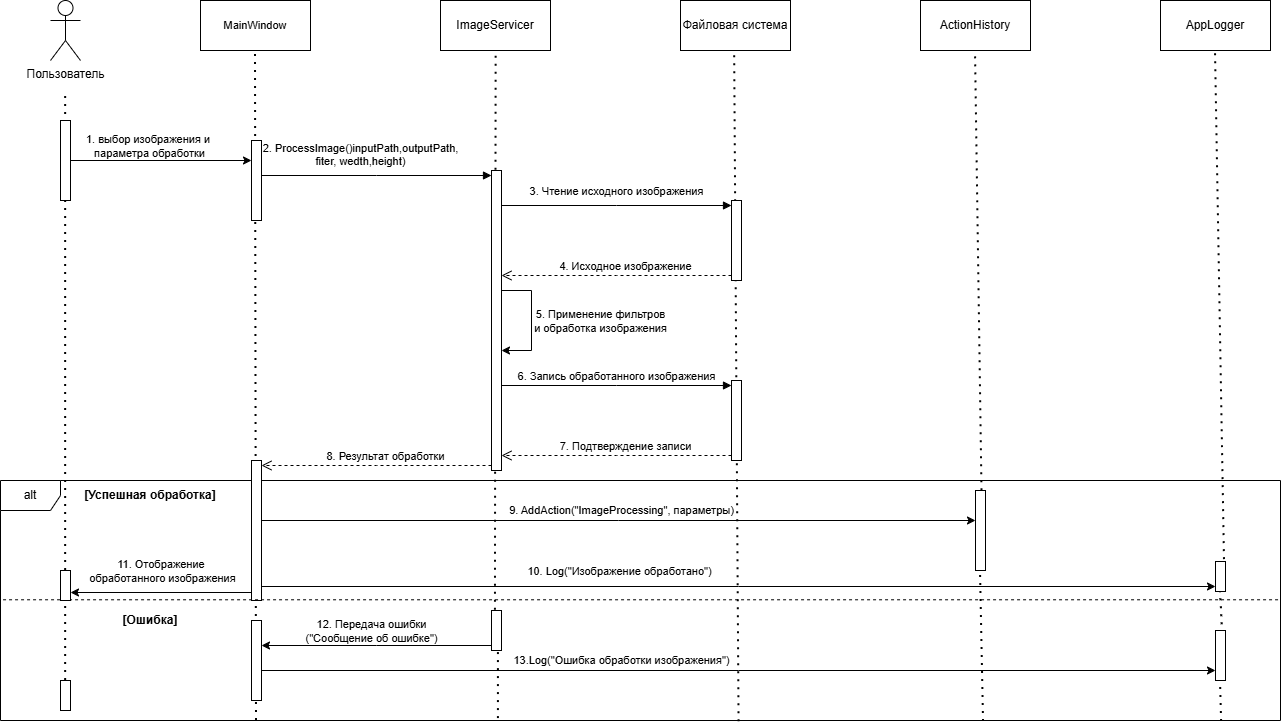

The diagram above was exported from draw.io. Its source (the exported page's mxGraphModel, read from the mxfile embedded in the PNG):
<mxGraphModel dx="1776" dy="1074" grid="1" gridSize="10" guides="1" tooltips="1" connect="1" arrows="1" fold="1" page="1" pageScale="1" pageWidth="827" pageHeight="1169" math="0" shadow="0">
  <root>
    <mxCell id="0" />
    <mxCell id="1" parent="0" />
    <mxCell id="ZCkh45rZWqCMLaW6e8hR-1" edge="1" parent="1" source="ZCkh45rZWqCMLaW6e8hR-41" style="endArrow=none;dashed=1;html=1;dashPattern=1 3;strokeWidth=2;rounded=0;defaultLabelBackgroundColor=page;entryX=0.5;entryY=1;entryDx=0;entryDy=0;exitX=0.768;exitY=1.004;exitDx=0;exitDy=0;exitPerimeter=0;" target="ZCkh45rZWqCMLaW6e8hR-10" value="">
      <mxGeometry height="50" relative="1" width="50" as="geometry">
        <mxPoint x="1054.5" y="625" as="sourcePoint" />
        <mxPoint x="1054.65" y="145" as="targetPoint" />
      </mxGeometry>
    </mxCell>
    <mxCell id="ZCkh45rZWqCMLaW6e8hR-2" edge="1" parent="1" source="ZCkh45rZWqCMLaW6e8hR-45" style="endArrow=none;dashed=1;html=1;dashPattern=1 3;strokeWidth=2;rounded=0;defaultLabelBackgroundColor=page;entryX=0.5;entryY=1;entryDx=0;entryDy=0;exitX=0.954;exitY=1.004;exitDx=0;exitDy=0;exitPerimeter=0;" target="ZCkh45rZWqCMLaW6e8hR-11" value="">
      <mxGeometry height="50" relative="1" width="50" as="geometry">
        <mxPoint x="1310" y="760" as="sourcePoint" />
        <mxPoint x="1310.15" y="280" as="targetPoint" />
      </mxGeometry>
    </mxCell>
    <mxCell id="ZCkh45rZWqCMLaW6e8hR-3" edge="1" parent="1" source="ZCkh45rZWqCMLaW6e8hR-12" style="endArrow=none;dashed=1;html=1;dashPattern=1 3;strokeWidth=2;rounded=0;defaultLabelBackgroundColor=page;exitX=0.577;exitY=1.005;exitDx=0;exitDy=0;exitPerimeter=0;" value="">
      <mxGeometry height="50" relative="1" width="50" as="geometry">
        <mxPoint x="814" y="610" as="sourcePoint" />
        <mxPoint x="814.1500000000001" y="130" as="targetPoint" />
      </mxGeometry>
    </mxCell>
    <mxCell id="ZCkh45rZWqCMLaW6e8hR-4" edge="1" parent="1" source="ZCkh45rZWqCMLaW6e8hR-54" style="endArrow=none;dashed=1;html=1;dashPattern=1 3;strokeWidth=2;rounded=0;defaultLabelBackgroundColor=page;exitX=0.389;exitY=0.992;exitDx=0;exitDy=0;exitPerimeter=0;" value="">
      <mxGeometry height="50" relative="1" width="50" as="geometry">
        <mxPoint x="575.5" y="610" as="sourcePoint" />
        <mxPoint x="575.6500000000001" y="130" as="targetPoint" />
      </mxGeometry>
    </mxCell>
    <mxCell id="ZCkh45rZWqCMLaW6e8hR-5" edge="1" parent="1" source="ZCkh45rZWqCMLaW6e8hR-12" style="endArrow=none;dashed=1;html=1;dashPattern=1 3;strokeWidth=2;rounded=0;defaultLabelBackgroundColor=page;entryX=0.5;entryY=1;entryDx=0;entryDy=0;exitX=0.2;exitY=1;exitDx=0;exitDy=0;exitPerimeter=0;" target="ZCkh45rZWqCMLaW6e8hR-7" value="">
      <mxGeometry height="50" relative="1" width="50" as="geometry">
        <mxPoint x="335" y="840" as="sourcePoint" />
        <mxPoint x="335.6500000000001" y="160" as="targetPoint" />
      </mxGeometry>
    </mxCell>
    <mxCell id="ZCkh45rZWqCMLaW6e8hR-6" parent="1" style="shape=umlActor;verticalLabelPosition=bottom;verticalAlign=top;html=1;labelPerimeter=1;" value="Пользователь" vertex="1">
      <mxGeometry height="60" width="30" x="130" y="80" as="geometry" />
    </mxCell>
    <mxCell id="ZCkh45rZWqCMLaW6e8hR-7" parent="1" style="html=1;whiteSpace=wrap;" value="&lt;span style=&quot;font-size: 11px;&quot;&gt;MainWindow&lt;/span&gt;" vertex="1">
      <mxGeometry height="50" width="110" x="280" y="80" as="geometry" />
    </mxCell>
    <mxCell id="ZCkh45rZWqCMLaW6e8hR-8" parent="1" style="html=1;whiteSpace=wrap;" value="ImageService&lt;span style=&quot;background-color: transparent;&quot;&gt;r&lt;/span&gt;" vertex="1">
      <mxGeometry height="50" width="110" x="520" y="80" as="geometry" />
    </mxCell>
    <mxCell id="ZCkh45rZWqCMLaW6e8hR-9" parent="1" style="html=1;whiteSpace=wrap;" value="Файловая система" vertex="1">
      <mxGeometry height="50" width="110" x="760" y="80" as="geometry" />
    </mxCell>
    <mxCell id="ZCkh45rZWqCMLaW6e8hR-10" parent="1" style="html=1;whiteSpace=wrap;" value="ActionHistory" vertex="1">
      <mxGeometry height="50" width="110" x="1000" y="80" as="geometry" />
    </mxCell>
    <mxCell id="ZCkh45rZWqCMLaW6e8hR-11" parent="1" style="html=1;whiteSpace=wrap;" value="AppLogger" vertex="1">
      <mxGeometry height="50" width="110" x="1240" y="80" as="geometry" />
    </mxCell>
    <mxCell id="ZCkh45rZWqCMLaW6e8hR-12" parent="1" style="shape=umlFrame;whiteSpace=wrap;html=1;pointerEvents=0;" value="alt" vertex="1">
      <mxGeometry height="240" width="1280" x="80" y="560" as="geometry" />
    </mxCell>
    <mxCell id="ZCkh45rZWqCMLaW6e8hR-13" edge="1" parent="1" source="ZCkh45rZWqCMLaW6e8hR-39" style="edgeStyle=sequenceEdgeStyle;rounded=0;orthogonalLoop=1;jettySize=auto;html=1;libavoidRouting=0;curved=0;defaultLabelBackgroundColor=page;" target="ZCkh45rZWqCMLaW6e8hR-15">
      <mxGeometry relative="1" as="geometry">
        <Array as="points">
          <mxPoint x="240.5" y="240" />
        </Array>
      </mxGeometry>
    </mxCell>
    <mxCell id="ZCkh45rZWqCMLaW6e8hR-14" connectable="0" parent="ZCkh45rZWqCMLaW6e8hR-13" style="edgeLabel;html=1;align=center;verticalAlign=middle;resizable=0;points=[];inheritText=1;defaultLabelBackgroundColor=page;" value="1. выбор изображения и&amp;nbsp;&lt;div&gt;параметра обработки&lt;/div&gt;" vertex="1">
      <mxGeometry relative="1" x="-0.2457" y="3" as="geometry">
        <mxPoint x="11" y="-12" as="offset" />
      </mxGeometry>
    </mxCell>
    <mxCell id="ZCkh45rZWqCMLaW6e8hR-15" parent="1" style="html=1;points=[[0,0,0,0,5],[0,1,0,0,-5],[1,0,0,0,5],[1,1,0,0,-5]];perimeter=orthogonalPerimeter;outlineConnect=0;targetShapes=umlLifeline;portConstraint=eastwest;newEdgeStyle={&quot;edgeStyle&quot;:&quot;sequenceEdgeStyle&quot;,&quot;libavoidRouting&quot;:0,&quot;curved&quot;:0,&quot;rounded&quot;:0};" value="" vertex="1">
      <mxGeometry height="80" width="10" x="331" y="220" as="geometry" />
    </mxCell>
    <mxCell id="ZCkh45rZWqCMLaW6e8hR-16" parent="1" style="html=1;points=[[0,0,0,0,5],[0,1,0,0,-5],[1,0,0,0,5],[1,1,0,0,-5]];perimeter=orthogonalPerimeter;outlineConnect=0;targetShapes=umlLifeline;portConstraint=eastwest;newEdgeStyle={&quot;edgeStyle&quot;:&quot;sequenceEdgeStyle&quot;,&quot;libavoidRouting&quot;:0,&quot;curved&quot;:0,&quot;rounded&quot;:0};" value="" vertex="1">
      <mxGeometry height="300" width="10" x="571" y="250" as="geometry" />
    </mxCell>
    <mxCell id="ZCkh45rZWqCMLaW6e8hR-17" edge="1" parent="1" source="ZCkh45rZWqCMLaW6e8hR-15" style="html=1;verticalAlign=bottom;endArrow=block;edgeStyle=sequenceEdgeStyle;libavoidRouting=0;curved=0;rounded=0;entryX=0;entryY=0;entryDx=0;entryDy=5;defaultLabelBackgroundColor=page;" target="ZCkh45rZWqCMLaW6e8hR-16" value="2. ProcessImage()inputPath,outputPath,&lt;div&gt;fiter, wedth,height)&lt;/div&gt;">
      <mxGeometry relative="1" x="-0.1391" y="5" as="geometry">
        <mxPoint as="offset" />
        <Array as="points" />
        <mxPoint x="501" y="255" as="sourcePoint" />
      </mxGeometry>
    </mxCell>
    <mxCell id="ZCkh45rZWqCMLaW6e8hR-18" parent="1" style="html=1;points=[[0,0,0,0,5],[0,1,0,0,-5],[1,0,0,0,5],[1,1,0,0,-5]];perimeter=orthogonalPerimeter;outlineConnect=0;targetShapes=umlLifeline;portConstraint=eastwest;newEdgeStyle={&quot;edgeStyle&quot;:&quot;sequenceEdgeStyle&quot;,&quot;libavoidRouting&quot;:0,&quot;curved&quot;:0,&quot;rounded&quot;:0};" value="" vertex="1">
      <mxGeometry height="80" width="10" x="811" y="280" as="geometry" />
    </mxCell>
    <mxCell id="ZCkh45rZWqCMLaW6e8hR-19" edge="1" parent="1" source="ZCkh45rZWqCMLaW6e8hR-16" style="html=1;verticalAlign=bottom;endArrow=block;edgeStyle=sequenceEdgeStyle;libavoidRouting=0;curved=0;rounded=0;entryX=0;entryY=0;entryDx=0;entryDy=5;defaultLabelBackgroundColor=page;" target="ZCkh45rZWqCMLaW6e8hR-18" value="3. Чтение исходного изображения">
      <mxGeometry relative="1" y="5" as="geometry">
        <mxPoint as="offset" />
        <Array as="points" />
        <mxPoint x="741" y="285" as="sourcePoint" />
      </mxGeometry>
    </mxCell>
    <mxCell id="ZCkh45rZWqCMLaW6e8hR-20" edge="1" parent="1" source="ZCkh45rZWqCMLaW6e8hR-18" style="html=1;verticalAlign=bottom;endArrow=open;dashed=1;endSize=8;edgeStyle=sequenceEdgeStyle;libavoidRouting=0;curved=0;rounded=0;exitX=0;exitY=1;exitDx=0;exitDy=-5;defaultLabelBackgroundColor=page;" target="ZCkh45rZWqCMLaW6e8hR-16" value="4. Исходное изображение">
      <mxGeometry relative="1" x="-0.0783" as="geometry">
        <mxPoint as="offset" />
        <Array as="points" />
        <mxPoint x="600" y="355" as="targetPoint" />
      </mxGeometry>
    </mxCell>
    <mxCell id="ZCkh45rZWqCMLaW6e8hR-21" edge="1" parent="1" source="ZCkh45rZWqCMLaW6e8hR-16" style="edgeStyle=sequenceEdgeStyle;rounded=0;orthogonalLoop=1;jettySize=auto;html=1;libavoidRouting=0;curved=0;defaultLabelBackgroundColor=page;" target="ZCkh45rZWqCMLaW6e8hR-16">
      <mxGeometry relative="1" as="geometry">
        <Array as="points">
          <mxPoint x="611" y="430" />
        </Array>
      </mxGeometry>
    </mxCell>
    <mxCell id="ZCkh45rZWqCMLaW6e8hR-22" connectable="0" parent="ZCkh45rZWqCMLaW6e8hR-21" style="edgeLabel;html=1;align=center;verticalAlign=middle;resizable=0;points=[];inheritText=1;defaultLabelBackgroundColor=page;" value="5. Применение фильтров&lt;div&gt;и обработка изображения&lt;/div&gt;" vertex="1">
      <mxGeometry relative="1" x="-0.1756" y="2" as="geometry">
        <mxPoint x="67" y="11" as="offset" />
      </mxGeometry>
    </mxCell>
    <mxCell id="ZCkh45rZWqCMLaW6e8hR-23" parent="1" style="html=1;points=[[0,0,0,0,5],[0,1,0,0,-5],[1,0,0,0,5],[1,1,0,0,-5]];perimeter=orthogonalPerimeter;outlineConnect=0;targetShapes=umlLifeline;portConstraint=eastwest;newEdgeStyle={&quot;edgeStyle&quot;:&quot;sequenceEdgeStyle&quot;,&quot;libavoidRouting&quot;:0,&quot;curved&quot;:0,&quot;rounded&quot;:0};" value="" vertex="1">
      <mxGeometry height="80" width="10" x="811" y="460" as="geometry" />
    </mxCell>
    <mxCell id="ZCkh45rZWqCMLaW6e8hR-24" edge="1" parent="1" source="ZCkh45rZWqCMLaW6e8hR-16" style="html=1;verticalAlign=bottom;endArrow=block;edgeStyle=sequenceEdgeStyle;libavoidRouting=0;curved=0;rounded=0;entryX=0;entryY=0;entryDx=0;entryDy=5;defaultLabelBackgroundColor=page;" target="ZCkh45rZWqCMLaW6e8hR-23" value="6. Запись обработанного изображения">
      <mxGeometry relative="1" as="geometry">
        <mxPoint as="offset" />
        <Array as="points">
          <mxPoint x="696" y="465" />
        </Array>
        <mxPoint x="741" y="465" as="sourcePoint" />
      </mxGeometry>
    </mxCell>
    <mxCell id="ZCkh45rZWqCMLaW6e8hR-25" edge="1" parent="1" source="ZCkh45rZWqCMLaW6e8hR-23" style="html=1;verticalAlign=bottom;endArrow=open;dashed=1;endSize=8;edgeStyle=sequenceEdgeStyle;libavoidRouting=0;curved=0;rounded=0;exitX=0;exitY=1;exitDx=0;exitDy=-5;defaultLabelBackgroundColor=page;" target="ZCkh45rZWqCMLaW6e8hR-16" value="7. Подтверждение записи">
      <mxGeometry relative="1" x="-0.0783" as="geometry">
        <Array as="points" />
        <mxPoint x="600" y="535" as="targetPoint" />
      </mxGeometry>
    </mxCell>
    <mxCell id="ZCkh45rZWqCMLaW6e8hR-26" edge="1" parent="1" source="ZCkh45rZWqCMLaW6e8hR-32" style="edgeStyle=sequenceEdgeStyle;rounded=0;orthogonalLoop=1;jettySize=auto;html=1;libavoidRouting=0;curved=0;defaultLabelBackgroundColor=page;" target="ZCkh45rZWqCMLaW6e8hR-37">
      <mxGeometry relative="1" as="geometry">
        <Array as="points">
          <mxPoint x="240.5" y="672" />
        </Array>
      </mxGeometry>
    </mxCell>
    <mxCell id="ZCkh45rZWqCMLaW6e8hR-27" connectable="0" parent="ZCkh45rZWqCMLaW6e8hR-26" style="edgeLabel;html=1;align=center;verticalAlign=middle;resizable=0;points=[];inheritText=1;defaultLabelBackgroundColor=page;" value="11. Отображение&amp;nbsp;&lt;div&gt;обработанного изображения&lt;/div&gt;" vertex="1">
      <mxGeometry relative="1" x="-0.1823" y="1" as="geometry">
        <mxPoint x="-16" y="-23" as="offset" />
      </mxGeometry>
    </mxCell>
    <mxCell id="ZCkh45rZWqCMLaW6e8hR-28" edge="1" parent="1" source="ZCkh45rZWqCMLaW6e8hR-32" style="edgeStyle=sequenceEdgeStyle;rounded=0;orthogonalLoop=1;jettySize=auto;html=1;libavoidRouting=0;curved=0;defaultLabelBackgroundColor=page;" target="ZCkh45rZWqCMLaW6e8hR-41">
      <mxGeometry relative="1" as="geometry">
        <Array as="points">
          <mxPoint x="698" y="600" />
        </Array>
      </mxGeometry>
    </mxCell>
    <mxCell id="ZCkh45rZWqCMLaW6e8hR-29" connectable="0" parent="ZCkh45rZWqCMLaW6e8hR-28" style="edgeLabel;html=1;align=center;verticalAlign=middle;resizable=0;points=[];inheritText=1;defaultLabelBackgroundColor=page;" value="9. AddAction(&quot;ImageProcessing&quot;, параметры)" vertex="1">
      <mxGeometry relative="1" x="-0.2026" y="-4" as="geometry">
        <mxPoint x="74" y="-14" as="offset" />
      </mxGeometry>
    </mxCell>
    <mxCell id="ZCkh45rZWqCMLaW6e8hR-30" connectable="0" parent="ZCkh45rZWqCMLaW6e8hR-28" style="edgeLabel;html=1;align=center;verticalAlign=middle;resizable=0;points=[];inheritText=1;defaultLabelBackgroundColor=page;" value="10. Log(&quot;Изображение обработано&quot;)" vertex="1">
      <mxGeometry relative="1" x="-0.2026" y="-4" as="geometry">
        <mxPoint x="72" y="46" as="offset" />
      </mxGeometry>
    </mxCell>
    <mxCell id="ZCkh45rZWqCMLaW6e8hR-31" edge="1" parent="1" source="ZCkh45rZWqCMLaW6e8hR-32" style="edgeStyle=sequenceEdgeStyle;rounded=0;orthogonalLoop=1;jettySize=auto;html=1;libavoidRouting=0;curved=0;defaultLabelBackgroundColor=page;entryX=0;entryY=1;entryDx=0;entryDy=-5;entryPerimeter=0;" target="ZCkh45rZWqCMLaW6e8hR-45">
      <mxGeometry relative="1" as="geometry">
        <Array as="points">
          <mxPoint x="817.9999999999991" y="666" />
        </Array>
      </mxGeometry>
    </mxCell>
    <mxCell id="ZCkh45rZWqCMLaW6e8hR-32" parent="1" style="html=1;points=[[0,0,0,0,5],[0,1,0,0,-5],[1,0,0,0,5],[1,1,0,0,-5]];perimeter=orthogonalPerimeter;outlineConnect=0;targetShapes=umlLifeline;portConstraint=eastwest;newEdgeStyle={&quot;edgeStyle&quot;:&quot;sequenceEdgeStyle&quot;,&quot;libavoidRouting&quot;:0,&quot;curved&quot;:0,&quot;rounded&quot;:0};" value="" vertex="1">
      <mxGeometry height="140" width="10" x="331" y="540" as="geometry" />
    </mxCell>
    <mxCell id="ZCkh45rZWqCMLaW6e8hR-33" edge="1" parent="1" source="ZCkh45rZWqCMLaW6e8hR-12" style="endArrow=none;dashed=1;html=1;rounded=0;defaultLabelBackgroundColor=page;exitX=0.002;exitY=0.497;exitDx=0;exitDy=0;exitPerimeter=0;entryX=0.999;entryY=0.497;entryDx=0;entryDy=0;entryPerimeter=0;" target="ZCkh45rZWqCMLaW6e8hR-12" value="">
      <mxGeometry height="50" relative="1" width="50" as="geometry">
        <mxPoint x="190" y="930" as="sourcePoint" />
        <mxPoint x="240" y="880" as="targetPoint" />
      </mxGeometry>
    </mxCell>
    <mxCell id="ZCkh45rZWqCMLaW6e8hR-34" edge="1" parent="1" source="ZCkh45rZWqCMLaW6e8hR-37" style="endArrow=none;dashed=1;html=1;dashPattern=1 3;strokeWidth=2;rounded=0;defaultLabelBackgroundColor=page;" value="">
      <mxGeometry height="50" relative="1" width="50" as="geometry">
        <mxPoint x="20" y="260" as="sourcePoint" />
        <mxPoint x="145.14999999999998" y="170" as="targetPoint" />
      </mxGeometry>
    </mxCell>
    <mxCell id="ZCkh45rZWqCMLaW6e8hR-35" parent="1" style="html=1;points=[[0,0,0,0,5],[0,1,0,0,-5],[1,0,0,0,5],[1,1,0,0,-5]];perimeter=orthogonalPerimeter;outlineConnect=0;targetShapes=umlLifeline;portConstraint=eastwest;newEdgeStyle={&quot;edgeStyle&quot;:&quot;sequenceEdgeStyle&quot;,&quot;libavoidRouting&quot;:0,&quot;curved&quot;:0,&quot;rounded&quot;:0};" value="" vertex="1">
      <mxGeometry height="30" width="10" x="140" y="760" as="geometry" />
    </mxCell>
    <mxCell id="ZCkh45rZWqCMLaW6e8hR-36" edge="1" parent="1" source="ZCkh45rZWqCMLaW6e8hR-35" style="endArrow=none;dashed=1;html=1;dashPattern=1 3;strokeWidth=2;rounded=0;defaultLabelBackgroundColor=page;entryX=0.515;entryY=1.008;entryDx=0;entryDy=0;entryPerimeter=0;" target="ZCkh45rZWqCMLaW6e8hR-37" value="">
      <mxGeometry height="50" relative="1" width="50" as="geometry">
        <mxPoint x="145" y="760" as="sourcePoint" />
        <mxPoint x="145" y="281" as="targetPoint" />
      </mxGeometry>
    </mxCell>
    <mxCell id="ZCkh45rZWqCMLaW6e8hR-37" parent="1" style="html=1;points=[[0,0,0,0,5],[0,1,0,0,-5],[1,0,0,0,5],[1,1,0,0,-5]];perimeter=orthogonalPerimeter;outlineConnect=0;targetShapes=umlLifeline;portConstraint=eastwest;newEdgeStyle={&quot;edgeStyle&quot;:&quot;sequenceEdgeStyle&quot;,&quot;libavoidRouting&quot;:0,&quot;curved&quot;:0,&quot;rounded&quot;:0};" value="" vertex="1">
      <mxGeometry height="30" width="10" x="140" y="650" as="geometry" />
    </mxCell>
    <mxCell id="ZCkh45rZWqCMLaW6e8hR-38" edge="1" parent="1" source="ZCkh45rZWqCMLaW6e8hR-16" style="html=1;verticalAlign=bottom;endArrow=open;dashed=1;endSize=8;edgeStyle=sequenceEdgeStyle;libavoidRouting=0;curved=0;rounded=0;defaultLabelBackgroundColor=page;entryX=1;entryY=0;entryDx=0;entryDy=5;entryPerimeter=0;" target="ZCkh45rZWqCMLaW6e8hR-32" value="8. Результат обработки">
      <mxGeometry relative="1" x="-0.0783" as="geometry">
        <Array as="points">
          <mxPoint x="456" y="545" />
        </Array>
        <mxPoint x="571" y="540" as="sourcePoint" />
        <mxPoint x="341" y="540" as="targetPoint" />
      </mxGeometry>
    </mxCell>
    <mxCell id="ZCkh45rZWqCMLaW6e8hR-39" parent="1" style="html=1;points=[[0,0,0,0,5],[0,1,0,0,-5],[1,0,0,0,5],[1,1,0,0,-5]];perimeter=orthogonalPerimeter;outlineConnect=0;targetShapes=umlLifeline;portConstraint=eastwest;newEdgeStyle={&quot;edgeStyle&quot;:&quot;sequenceEdgeStyle&quot;,&quot;libavoidRouting&quot;:0,&quot;curved&quot;:0,&quot;rounded&quot;:0};" value="" vertex="1">
      <mxGeometry height="80" width="10" x="140" y="200" as="geometry" />
    </mxCell>
    <mxCell id="ZCkh45rZWqCMLaW6e8hR-40" edge="1" parent="1" source="ZCkh45rZWqCMLaW6e8hR-12" style="endArrow=none;dashed=1;html=1;dashPattern=1 3;strokeWidth=2;rounded=0;defaultLabelBackgroundColor=page;entryX=0.5;entryY=1;entryDx=0;entryDy=0;exitX=0.768;exitY=1.004;exitDx=0;exitDy=0;exitPerimeter=0;" target="ZCkh45rZWqCMLaW6e8hR-41" value="">
      <mxGeometry height="50" relative="1" width="50" as="geometry">
        <mxPoint x="1063" y="801" as="sourcePoint" />
        <mxPoint x="1055" y="130" as="targetPoint" />
      </mxGeometry>
    </mxCell>
    <mxCell id="ZCkh45rZWqCMLaW6e8hR-41" parent="1" style="html=1;points=[[0,0,0,0,5],[0,1,0,0,-5],[1,0,0,0,5],[1,1,0,0,-5]];perimeter=orthogonalPerimeter;outlineConnect=0;targetShapes=umlLifeline;portConstraint=eastwest;newEdgeStyle={&quot;edgeStyle&quot;:&quot;sequenceEdgeStyle&quot;,&quot;libavoidRouting&quot;:0,&quot;curved&quot;:0,&quot;rounded&quot;:0};" value="" vertex="1">
      <mxGeometry height="80" width="10" x="1055" y="570" as="geometry" />
    </mxCell>
    <mxCell id="ZCkh45rZWqCMLaW6e8hR-42" parent="1" style="text;html=1;whiteSpace=wrap;strokeColor=none;fillColor=none;align=center;verticalAlign=middle;rounded=0;" value="&lt;b&gt;[Успешная обработка]&lt;/b&gt;" vertex="1">
      <mxGeometry height="30" width="140" x="160" y="560" as="geometry" />
    </mxCell>
    <mxCell id="ZCkh45rZWqCMLaW6e8hR-43" parent="1" style="text;html=1;whiteSpace=wrap;strokeColor=none;fillColor=none;align=center;verticalAlign=middle;rounded=0;" value="&lt;b&gt;[Ошибка]&lt;/b&gt;" vertex="1">
      <mxGeometry height="20" width="120" x="170" y="690" as="geometry" />
    </mxCell>
    <mxCell id="ZCkh45rZWqCMLaW6e8hR-44" edge="1" parent="1" source="ZCkh45rZWqCMLaW6e8hR-50" style="endArrow=none;dashed=1;html=1;dashPattern=1 3;strokeWidth=2;rounded=0;defaultLabelBackgroundColor=page;entryX=0.5;entryY=1;entryDx=0;entryDy=0;exitX=0.954;exitY=1.004;exitDx=0;exitDy=0;exitPerimeter=0;" target="ZCkh45rZWqCMLaW6e8hR-45" value="">
      <mxGeometry height="50" relative="1" width="50" as="geometry">
        <mxPoint x="1301" y="801" as="sourcePoint" />
        <mxPoint x="1295" y="130" as="targetPoint" />
      </mxGeometry>
    </mxCell>
    <mxCell id="ZCkh45rZWqCMLaW6e8hR-45" parent="1" style="html=1;points=[[0,0,0,0,5],[0,1,0,0,-5],[1,0,0,0,5],[1,1,0,0,-5]];perimeter=orthogonalPerimeter;outlineConnect=0;targetShapes=umlLifeline;portConstraint=eastwest;newEdgeStyle={&quot;edgeStyle&quot;:&quot;sequenceEdgeStyle&quot;,&quot;libavoidRouting&quot;:0,&quot;curved&quot;:0,&quot;rounded&quot;:0};" value="" vertex="1">
      <mxGeometry height="30" width="10" x="1295" y="641" as="geometry" />
    </mxCell>
    <mxCell id="ZCkh45rZWqCMLaW6e8hR-46" parent="1" style="html=1;points=[[0,0,0,0,5],[0,1,0,0,-5],[1,0,0,0,5],[1,1,0,0,-5]];perimeter=orthogonalPerimeter;outlineConnect=0;targetShapes=umlLifeline;portConstraint=eastwest;newEdgeStyle={&quot;edgeStyle&quot;:&quot;sequenceEdgeStyle&quot;,&quot;libavoidRouting&quot;:0,&quot;curved&quot;:0,&quot;rounded&quot;:0};" value="" vertex="1">
      <mxGeometry height="80" width="10" x="331" y="700" as="geometry" />
    </mxCell>
    <mxCell id="ZCkh45rZWqCMLaW6e8hR-47" edge="1" parent="1" source="ZCkh45rZWqCMLaW6e8hR-46" style="edgeStyle=sequenceEdgeStyle;rounded=0;orthogonalLoop=1;jettySize=auto;html=1;libavoidRouting=0;curved=0;defaultLabelBackgroundColor=page;" target="ZCkh45rZWqCMLaW6e8hR-50">
      <mxGeometry relative="1" as="geometry">
        <Array as="points">
          <mxPoint x="817.9999999999991" y="750" />
        </Array>
      </mxGeometry>
    </mxCell>
    <mxCell id="ZCkh45rZWqCMLaW6e8hR-48" connectable="0" parent="ZCkh45rZWqCMLaW6e8hR-47" style="edgeLabel;html=1;align=center;verticalAlign=middle;resizable=0;points=[];inheritText=1;defaultLabelBackgroundColor=page;" value="13.Log(&quot;Ошибка обработки изображения&quot;)" vertex="1">
      <mxGeometry relative="1" x="-0.5278" y="1" as="geometry">
        <mxPoint x="134" y="-9" as="offset" />
      </mxGeometry>
    </mxCell>
    <mxCell id="ZCkh45rZWqCMLaW6e8hR-49" edge="1" parent="1" source="ZCkh45rZWqCMLaW6e8hR-12" style="endArrow=none;dashed=1;html=1;dashPattern=1 3;strokeWidth=2;rounded=0;defaultLabelBackgroundColor=page;entryX=0.5;entryY=1;entryDx=0;entryDy=0;exitX=0.954;exitY=1.004;exitDx=0;exitDy=0;exitPerimeter=0;" target="ZCkh45rZWqCMLaW6e8hR-50" value="">
      <mxGeometry height="50" relative="1" width="50" as="geometry">
        <mxPoint x="1301" y="801" as="sourcePoint" />
        <mxPoint x="1300" y="671" as="targetPoint" />
      </mxGeometry>
    </mxCell>
    <mxCell id="ZCkh45rZWqCMLaW6e8hR-50" parent="1" style="html=1;points=[[0,0,0,0,5],[0,1,0,0,-5],[1,0,0,0,5],[1,1,0,0,-5]];perimeter=orthogonalPerimeter;outlineConnect=0;targetShapes=umlLifeline;portConstraint=eastwest;newEdgeStyle={&quot;edgeStyle&quot;:&quot;sequenceEdgeStyle&quot;,&quot;libavoidRouting&quot;:0,&quot;curved&quot;:0,&quot;rounded&quot;:0};" value="" vertex="1">
      <mxGeometry height="50" width="10" x="1295" y="710" as="geometry" />
    </mxCell>
    <mxCell id="ZCkh45rZWqCMLaW6e8hR-51" edge="1" parent="1" source="ZCkh45rZWqCMLaW6e8hR-12" style="endArrow=none;dashed=1;html=1;dashPattern=1 3;strokeWidth=2;rounded=0;defaultLabelBackgroundColor=page;exitX=0.389;exitY=0.992;exitDx=0;exitDy=0;exitPerimeter=0;" target="ZCkh45rZWqCMLaW6e8hR-54" value="">
      <mxGeometry height="50" relative="1" width="50" as="geometry">
        <mxPoint x="578" y="798" as="sourcePoint" />
        <mxPoint x="575.6500000000001" y="130" as="targetPoint" />
      </mxGeometry>
    </mxCell>
    <mxCell id="ZCkh45rZWqCMLaW6e8hR-52" edge="1" parent="1" source="ZCkh45rZWqCMLaW6e8hR-54" style="edgeStyle=sequenceEdgeStyle;rounded=0;orthogonalLoop=1;jettySize=auto;html=1;libavoidRouting=0;curved=0;defaultLabelBackgroundColor=page;" target="ZCkh45rZWqCMLaW6e8hR-46">
      <mxGeometry relative="1" as="geometry">
        <Array as="points">
          <mxPoint x="456" y="725" />
        </Array>
      </mxGeometry>
    </mxCell>
    <mxCell id="ZCkh45rZWqCMLaW6e8hR-53" connectable="0" parent="ZCkh45rZWqCMLaW6e8hR-52" style="edgeLabel;html=1;align=center;verticalAlign=middle;resizable=0;points=[];inheritText=1;defaultLabelBackgroundColor=page;" value="12. Передача ошибки&lt;div&gt;(&quot;Сообщение об ошибке&quot;)&lt;/div&gt;" vertex="1">
      <mxGeometry relative="1" x="0.2068" y="-2" as="geometry">
        <mxPoint x="18" y="-13" as="offset" />
      </mxGeometry>
    </mxCell>
    <mxCell id="ZCkh45rZWqCMLaW6e8hR-54" parent="1" style="html=1;points=[[0,0,0,0,5],[0,1,0,0,-5],[1,0,0,0,5],[1,1,0,0,-5]];perimeter=orthogonalPerimeter;outlineConnect=0;targetShapes=umlLifeline;portConstraint=eastwest;newEdgeStyle={&quot;edgeStyle&quot;:&quot;sequenceEdgeStyle&quot;,&quot;libavoidRouting&quot;:0,&quot;curved&quot;:0,&quot;rounded&quot;:0};" value="" vertex="1">
      <mxGeometry height="40" width="10" x="571" y="690" as="geometry" />
    </mxCell>
  </root>
</mxGraphModel>